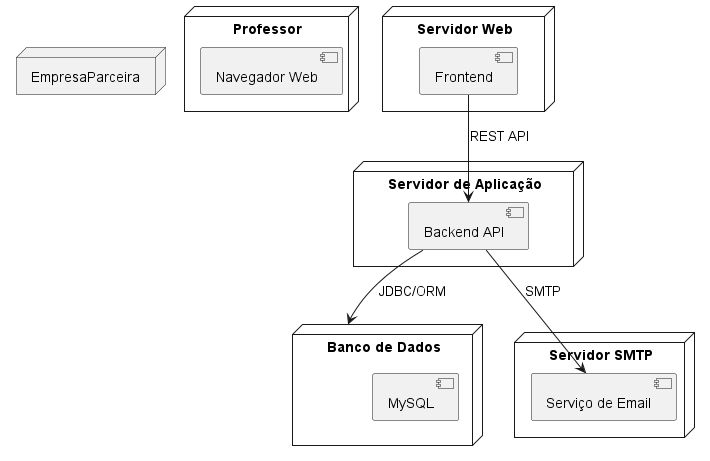

The diagram above was rendered by PlantUML. Its source (embedded in the PNG):
@startuml Diagrma de Implantação


node "Professor" {
  [Navegador Web]
}

node "EmpresaParceira" {
  [Navegador Web]
}

node "Servidor Web" {
  [Frontend]
}

node "Servidor de Aplicação" {
  [Backend API]
}

node "Banco de Dados" {
  [MySQL]
}

node "Servidor SMTP" {
  [Serviço de Email]
}

[Frontend] --> [Backend API] : REST API

[Backend API] --> [Banco de Dados] : JDBC/ORM
[Backend API] --> [Serviço de Email] : SMTP
@enduml